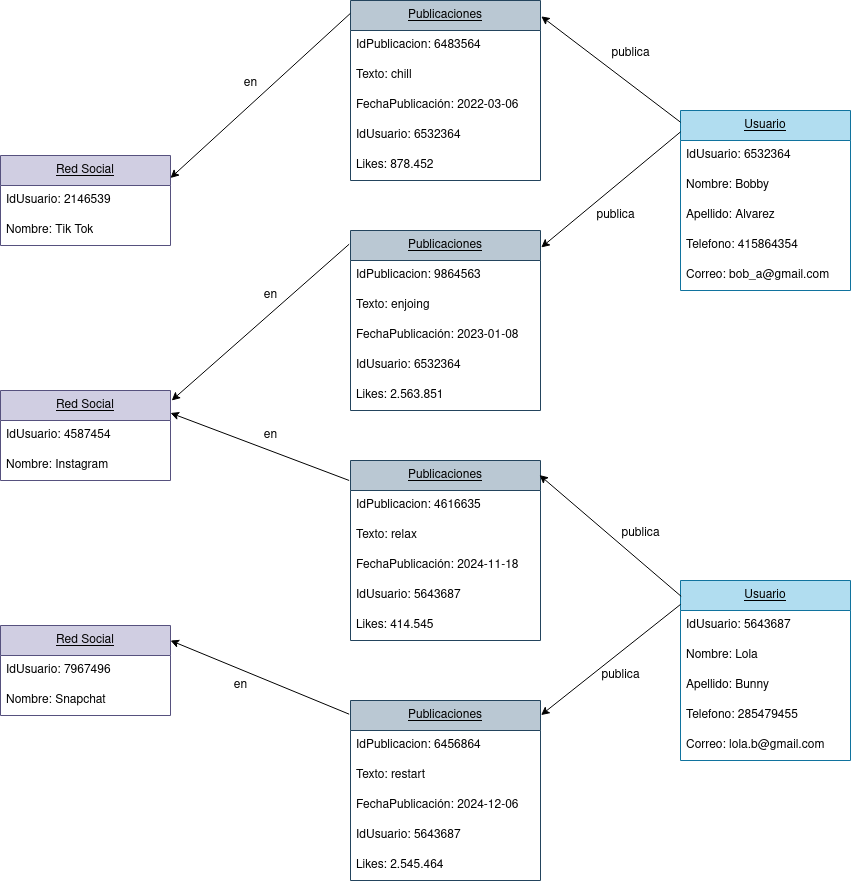

The diagram above was exported from draw.io. Its source (the exported page's mxGraphModel, read from the mxfile embedded in the PNG):
<mxGraphModel dx="2545" dy="800" grid="1" gridSize="10" guides="1" tooltips="1" connect="1" arrows="1" fold="1" page="1" pageScale="1" pageWidth="850" pageHeight="1100" math="0" shadow="0">
  <root>
    <mxCell id="0" />
    <mxCell id="1" parent="0" />
    <mxCell id="_CGeG0elO8L_0L_xXffn-1" value="&lt;u&gt;Usuario&lt;/u&gt;" style="swimlane;fontStyle=0;childLayout=stackLayout;horizontal=1;startSize=30;horizontalStack=0;resizeParent=1;resizeParentMax=0;resizeLast=0;collapsible=1;marginBottom=0;whiteSpace=wrap;html=1;fillColor=#b1ddf0;strokeColor=#10739e;" vertex="1" parent="1">
      <mxGeometry x="460" y="590" width="170" height="180" as="geometry" />
    </mxCell>
    <mxCell id="_CGeG0elO8L_0L_xXffn-2" value="IdUsuario: 5643687" style="text;strokeColor=none;fillColor=none;align=left;verticalAlign=middle;spacingLeft=4;spacingRight=4;overflow=hidden;points=[[0,0.5],[1,0.5]];portConstraint=eastwest;rotatable=0;whiteSpace=wrap;html=1;" vertex="1" parent="_CGeG0elO8L_0L_xXffn-1">
      <mxGeometry y="30" width="170" height="30" as="geometry" />
    </mxCell>
    <mxCell id="_CGeG0elO8L_0L_xXffn-3" value="Nombre: Lola" style="text;strokeColor=none;fillColor=none;align=left;verticalAlign=middle;spacingLeft=4;spacingRight=4;overflow=hidden;points=[[0,0.5],[1,0.5]];portConstraint=eastwest;rotatable=0;whiteSpace=wrap;html=1;" vertex="1" parent="_CGeG0elO8L_0L_xXffn-1">
      <mxGeometry y="60" width="170" height="30" as="geometry" />
    </mxCell>
    <mxCell id="_CGeG0elO8L_0L_xXffn-4" value="Apellido: Bunny" style="text;strokeColor=none;fillColor=none;align=left;verticalAlign=middle;spacingLeft=4;spacingRight=4;overflow=hidden;points=[[0,0.5],[1,0.5]];portConstraint=eastwest;rotatable=0;whiteSpace=wrap;html=1;" vertex="1" parent="_CGeG0elO8L_0L_xXffn-1">
      <mxGeometry y="90" width="170" height="30" as="geometry" />
    </mxCell>
    <mxCell id="_CGeG0elO8L_0L_xXffn-5" value="Telefono: 285479455" style="text;strokeColor=none;fillColor=none;align=left;verticalAlign=middle;spacingLeft=4;spacingRight=4;overflow=hidden;points=[[0,0.5],[1,0.5]];portConstraint=eastwest;rotatable=0;whiteSpace=wrap;html=1;" vertex="1" parent="_CGeG0elO8L_0L_xXffn-1">
      <mxGeometry y="120" width="170" height="30" as="geometry" />
    </mxCell>
    <mxCell id="_CGeG0elO8L_0L_xXffn-6" value="Correo: lola.b@gmail.com" style="text;strokeColor=none;fillColor=none;align=left;verticalAlign=middle;spacingLeft=4;spacingRight=4;overflow=hidden;points=[[0,0.5],[1,0.5]];portConstraint=eastwest;rotatable=0;whiteSpace=wrap;html=1;" vertex="1" parent="_CGeG0elO8L_0L_xXffn-1">
      <mxGeometry y="150" width="170" height="30" as="geometry" />
    </mxCell>
    <mxCell id="_CGeG0elO8L_0L_xXffn-7" value="&lt;u&gt;Usuario&lt;/u&gt;" style="swimlane;fontStyle=0;childLayout=stackLayout;horizontal=1;startSize=30;horizontalStack=0;resizeParent=1;resizeParentMax=0;resizeLast=0;collapsible=1;marginBottom=0;whiteSpace=wrap;html=1;fillColor=#b1ddf0;strokeColor=#10739e;" vertex="1" parent="1">
      <mxGeometry x="460" y="120" width="170" height="180" as="geometry" />
    </mxCell>
    <mxCell id="_CGeG0elO8L_0L_xXffn-8" value="IdUsuario: 6532364" style="text;strokeColor=none;fillColor=none;align=left;verticalAlign=middle;spacingLeft=4;spacingRight=4;overflow=hidden;points=[[0,0.5],[1,0.5]];portConstraint=eastwest;rotatable=0;whiteSpace=wrap;html=1;" vertex="1" parent="_CGeG0elO8L_0L_xXffn-7">
      <mxGeometry y="30" width="170" height="30" as="geometry" />
    </mxCell>
    <mxCell id="_CGeG0elO8L_0L_xXffn-9" value="Nombre: Bobby" style="text;strokeColor=none;fillColor=none;align=left;verticalAlign=middle;spacingLeft=4;spacingRight=4;overflow=hidden;points=[[0,0.5],[1,0.5]];portConstraint=eastwest;rotatable=0;whiteSpace=wrap;html=1;" vertex="1" parent="_CGeG0elO8L_0L_xXffn-7">
      <mxGeometry y="60" width="170" height="30" as="geometry" />
    </mxCell>
    <mxCell id="_CGeG0elO8L_0L_xXffn-10" value="Apellido: Alvarez" style="text;strokeColor=none;fillColor=none;align=left;verticalAlign=middle;spacingLeft=4;spacingRight=4;overflow=hidden;points=[[0,0.5],[1,0.5]];portConstraint=eastwest;rotatable=0;whiteSpace=wrap;html=1;" vertex="1" parent="_CGeG0elO8L_0L_xXffn-7">
      <mxGeometry y="90" width="170" height="30" as="geometry" />
    </mxCell>
    <mxCell id="_CGeG0elO8L_0L_xXffn-11" value="Telefono: 415864354" style="text;strokeColor=none;fillColor=none;align=left;verticalAlign=middle;spacingLeft=4;spacingRight=4;overflow=hidden;points=[[0,0.5],[1,0.5]];portConstraint=eastwest;rotatable=0;whiteSpace=wrap;html=1;" vertex="1" parent="_CGeG0elO8L_0L_xXffn-7">
      <mxGeometry y="120" width="170" height="30" as="geometry" />
    </mxCell>
    <mxCell id="_CGeG0elO8L_0L_xXffn-12" value="Correo: bob_a@gmail.com" style="text;strokeColor=none;fillColor=none;align=left;verticalAlign=middle;spacingLeft=4;spacingRight=4;overflow=hidden;points=[[0,0.5],[1,0.5]];portConstraint=eastwest;rotatable=0;whiteSpace=wrap;html=1;" vertex="1" parent="_CGeG0elO8L_0L_xXffn-7">
      <mxGeometry y="150" width="170" height="30" as="geometry" />
    </mxCell>
    <mxCell id="_CGeG0elO8L_0L_xXffn-13" value="&lt;u&gt;Publicaciones&lt;/u&gt;" style="swimlane;fontStyle=0;childLayout=stackLayout;horizontal=1;startSize=30;horizontalStack=0;resizeParent=1;resizeParentMax=0;resizeLast=0;collapsible=1;marginBottom=0;whiteSpace=wrap;html=1;fillColor=#bac8d3;strokeColor=#23445d;" vertex="1" parent="1">
      <mxGeometry x="130" y="470" width="190" height="180" as="geometry" />
    </mxCell>
    <mxCell id="_CGeG0elO8L_0L_xXffn-14" value="IdPublicacion: 4616635" style="text;strokeColor=none;fillColor=none;align=left;verticalAlign=middle;spacingLeft=4;spacingRight=4;overflow=hidden;points=[[0,0.5],[1,0.5]];portConstraint=eastwest;rotatable=0;whiteSpace=wrap;html=1;" vertex="1" parent="_CGeG0elO8L_0L_xXffn-13">
      <mxGeometry y="30" width="190" height="30" as="geometry" />
    </mxCell>
    <mxCell id="_CGeG0elO8L_0L_xXffn-15" value="Texto: relax" style="text;strokeColor=none;fillColor=none;align=left;verticalAlign=middle;spacingLeft=4;spacingRight=4;overflow=hidden;points=[[0,0.5],[1,0.5]];portConstraint=eastwest;rotatable=0;whiteSpace=wrap;html=1;" vertex="1" parent="_CGeG0elO8L_0L_xXffn-13">
      <mxGeometry y="60" width="190" height="30" as="geometry" />
    </mxCell>
    <mxCell id="_CGeG0elO8L_0L_xXffn-16" value="FechaPublicación: 2024-11-18" style="text;strokeColor=none;fillColor=none;align=left;verticalAlign=middle;spacingLeft=4;spacingRight=4;overflow=hidden;points=[[0,0.5],[1,0.5]];portConstraint=eastwest;rotatable=0;whiteSpace=wrap;html=1;" vertex="1" parent="_CGeG0elO8L_0L_xXffn-13">
      <mxGeometry y="90" width="190" height="30" as="geometry" />
    </mxCell>
    <mxCell id="_CGeG0elO8L_0L_xXffn-17" value="IdUsuario: 5643687" style="text;strokeColor=none;fillColor=none;align=left;verticalAlign=middle;spacingLeft=4;spacingRight=4;overflow=hidden;points=[[0,0.5],[1,0.5]];portConstraint=eastwest;rotatable=0;whiteSpace=wrap;html=1;" vertex="1" parent="_CGeG0elO8L_0L_xXffn-13">
      <mxGeometry y="120" width="190" height="30" as="geometry" />
    </mxCell>
    <mxCell id="_CGeG0elO8L_0L_xXffn-18" value="Likes: 414.545" style="text;strokeColor=none;fillColor=none;align=left;verticalAlign=middle;spacingLeft=4;spacingRight=4;overflow=hidden;points=[[0,0.5],[1,0.5]];portConstraint=eastwest;rotatable=0;whiteSpace=wrap;html=1;" vertex="1" parent="_CGeG0elO8L_0L_xXffn-13">
      <mxGeometry y="150" width="190" height="30" as="geometry" />
    </mxCell>
    <mxCell id="_CGeG0elO8L_0L_xXffn-25" value="&lt;u&gt;Publicaciones&lt;/u&gt;" style="swimlane;fontStyle=0;childLayout=stackLayout;horizontal=1;startSize=30;horizontalStack=0;resizeParent=1;resizeParentMax=0;resizeLast=0;collapsible=1;marginBottom=0;whiteSpace=wrap;html=1;fillColor=#bac8d3;strokeColor=#23445d;" vertex="1" parent="1">
      <mxGeometry x="130" y="710" width="190" height="180" as="geometry" />
    </mxCell>
    <mxCell id="_CGeG0elO8L_0L_xXffn-26" value="IdPublicacion: 6456864" style="text;strokeColor=none;fillColor=none;align=left;verticalAlign=middle;spacingLeft=4;spacingRight=4;overflow=hidden;points=[[0,0.5],[1,0.5]];portConstraint=eastwest;rotatable=0;whiteSpace=wrap;html=1;" vertex="1" parent="_CGeG0elO8L_0L_xXffn-25">
      <mxGeometry y="30" width="190" height="30" as="geometry" />
    </mxCell>
    <mxCell id="_CGeG0elO8L_0L_xXffn-27" value="Texto: restart" style="text;strokeColor=none;fillColor=none;align=left;verticalAlign=middle;spacingLeft=4;spacingRight=4;overflow=hidden;points=[[0,0.5],[1,0.5]];portConstraint=eastwest;rotatable=0;whiteSpace=wrap;html=1;" vertex="1" parent="_CGeG0elO8L_0L_xXffn-25">
      <mxGeometry y="60" width="190" height="30" as="geometry" />
    </mxCell>
    <mxCell id="_CGeG0elO8L_0L_xXffn-28" value="FechaPublicación: 2024-12-06" style="text;strokeColor=none;fillColor=none;align=left;verticalAlign=middle;spacingLeft=4;spacingRight=4;overflow=hidden;points=[[0,0.5],[1,0.5]];portConstraint=eastwest;rotatable=0;whiteSpace=wrap;html=1;" vertex="1" parent="_CGeG0elO8L_0L_xXffn-25">
      <mxGeometry y="90" width="190" height="30" as="geometry" />
    </mxCell>
    <mxCell id="_CGeG0elO8L_0L_xXffn-29" value="IdUsuario: 5643687" style="text;strokeColor=none;fillColor=none;align=left;verticalAlign=middle;spacingLeft=4;spacingRight=4;overflow=hidden;points=[[0,0.5],[1,0.5]];portConstraint=eastwest;rotatable=0;whiteSpace=wrap;html=1;" vertex="1" parent="_CGeG0elO8L_0L_xXffn-25">
      <mxGeometry y="120" width="190" height="30" as="geometry" />
    </mxCell>
    <mxCell id="_CGeG0elO8L_0L_xXffn-30" value="Likes: 2.545.464" style="text;strokeColor=none;fillColor=none;align=left;verticalAlign=middle;spacingLeft=4;spacingRight=4;overflow=hidden;points=[[0,0.5],[1,0.5]];portConstraint=eastwest;rotatable=0;whiteSpace=wrap;html=1;" vertex="1" parent="_CGeG0elO8L_0L_xXffn-25">
      <mxGeometry y="150" width="190" height="30" as="geometry" />
    </mxCell>
    <mxCell id="_CGeG0elO8L_0L_xXffn-31" value="&lt;u&gt;Publicaciones&lt;/u&gt;" style="swimlane;fontStyle=0;childLayout=stackLayout;horizontal=1;startSize=30;horizontalStack=0;resizeParent=1;resizeParentMax=0;resizeLast=0;collapsible=1;marginBottom=0;whiteSpace=wrap;html=1;fillColor=#bac8d3;strokeColor=#23445d;" vertex="1" parent="1">
      <mxGeometry x="130" y="240" width="190" height="180" as="geometry" />
    </mxCell>
    <mxCell id="_CGeG0elO8L_0L_xXffn-32" value="IdPublicacion: 9864563" style="text;strokeColor=none;fillColor=none;align=left;verticalAlign=middle;spacingLeft=4;spacingRight=4;overflow=hidden;points=[[0,0.5],[1,0.5]];portConstraint=eastwest;rotatable=0;whiteSpace=wrap;html=1;" vertex="1" parent="_CGeG0elO8L_0L_xXffn-31">
      <mxGeometry y="30" width="190" height="30" as="geometry" />
    </mxCell>
    <mxCell id="_CGeG0elO8L_0L_xXffn-33" value="Texto: enjoing" style="text;strokeColor=none;fillColor=none;align=left;verticalAlign=middle;spacingLeft=4;spacingRight=4;overflow=hidden;points=[[0,0.5],[1,0.5]];portConstraint=eastwest;rotatable=0;whiteSpace=wrap;html=1;" vertex="1" parent="_CGeG0elO8L_0L_xXffn-31">
      <mxGeometry y="60" width="190" height="30" as="geometry" />
    </mxCell>
    <mxCell id="_CGeG0elO8L_0L_xXffn-34" value="FechaPublicación: 2023-01-08" style="text;strokeColor=none;fillColor=none;align=left;verticalAlign=middle;spacingLeft=4;spacingRight=4;overflow=hidden;points=[[0,0.5],[1,0.5]];portConstraint=eastwest;rotatable=0;whiteSpace=wrap;html=1;" vertex="1" parent="_CGeG0elO8L_0L_xXffn-31">
      <mxGeometry y="90" width="190" height="30" as="geometry" />
    </mxCell>
    <mxCell id="_CGeG0elO8L_0L_xXffn-35" value="IdUsuario: 6532364" style="text;strokeColor=none;fillColor=none;align=left;verticalAlign=middle;spacingLeft=4;spacingRight=4;overflow=hidden;points=[[0,0.5],[1,0.5]];portConstraint=eastwest;rotatable=0;whiteSpace=wrap;html=1;" vertex="1" parent="_CGeG0elO8L_0L_xXffn-31">
      <mxGeometry y="120" width="190" height="30" as="geometry" />
    </mxCell>
    <mxCell id="_CGeG0elO8L_0L_xXffn-36" value="Likes: 2.563.851" style="text;strokeColor=none;fillColor=none;align=left;verticalAlign=middle;spacingLeft=4;spacingRight=4;overflow=hidden;points=[[0,0.5],[1,0.5]];portConstraint=eastwest;rotatable=0;whiteSpace=wrap;html=1;" vertex="1" parent="_CGeG0elO8L_0L_xXffn-31">
      <mxGeometry y="150" width="190" height="30" as="geometry" />
    </mxCell>
    <mxCell id="_CGeG0elO8L_0L_xXffn-37" value="&lt;u&gt;Publicaciones&lt;/u&gt;" style="swimlane;fontStyle=0;childLayout=stackLayout;horizontal=1;startSize=30;horizontalStack=0;resizeParent=1;resizeParentMax=0;resizeLast=0;collapsible=1;marginBottom=0;whiteSpace=wrap;html=1;fillColor=#bac8d3;strokeColor=#23445d;" vertex="1" parent="1">
      <mxGeometry x="130" y="10" width="190" height="180" as="geometry" />
    </mxCell>
    <mxCell id="_CGeG0elO8L_0L_xXffn-38" value="IdPublicacion: 6483564" style="text;strokeColor=none;fillColor=none;align=left;verticalAlign=middle;spacingLeft=4;spacingRight=4;overflow=hidden;points=[[0,0.5],[1,0.5]];portConstraint=eastwest;rotatable=0;whiteSpace=wrap;html=1;" vertex="1" parent="_CGeG0elO8L_0L_xXffn-37">
      <mxGeometry y="30" width="190" height="30" as="geometry" />
    </mxCell>
    <mxCell id="_CGeG0elO8L_0L_xXffn-39" value="Texto: chill" style="text;strokeColor=none;fillColor=none;align=left;verticalAlign=middle;spacingLeft=4;spacingRight=4;overflow=hidden;points=[[0,0.5],[1,0.5]];portConstraint=eastwest;rotatable=0;whiteSpace=wrap;html=1;" vertex="1" parent="_CGeG0elO8L_0L_xXffn-37">
      <mxGeometry y="60" width="190" height="30" as="geometry" />
    </mxCell>
    <mxCell id="_CGeG0elO8L_0L_xXffn-40" value="FechaPublicación: 2022-03-06" style="text;strokeColor=none;fillColor=none;align=left;verticalAlign=middle;spacingLeft=4;spacingRight=4;overflow=hidden;points=[[0,0.5],[1,0.5]];portConstraint=eastwest;rotatable=0;whiteSpace=wrap;html=1;" vertex="1" parent="_CGeG0elO8L_0L_xXffn-37">
      <mxGeometry y="90" width="190" height="30" as="geometry" />
    </mxCell>
    <mxCell id="_CGeG0elO8L_0L_xXffn-41" value="IdUsuario: 6532364" style="text;strokeColor=none;fillColor=none;align=left;verticalAlign=middle;spacingLeft=4;spacingRight=4;overflow=hidden;points=[[0,0.5],[1,0.5]];portConstraint=eastwest;rotatable=0;whiteSpace=wrap;html=1;" vertex="1" parent="_CGeG0elO8L_0L_xXffn-37">
      <mxGeometry y="120" width="190" height="30" as="geometry" />
    </mxCell>
    <mxCell id="_CGeG0elO8L_0L_xXffn-42" value="Likes: 878.452" style="text;strokeColor=none;fillColor=none;align=left;verticalAlign=middle;spacingLeft=4;spacingRight=4;overflow=hidden;points=[[0,0.5],[1,0.5]];portConstraint=eastwest;rotatable=0;whiteSpace=wrap;html=1;" vertex="1" parent="_CGeG0elO8L_0L_xXffn-37">
      <mxGeometry y="150" width="190" height="30" as="geometry" />
    </mxCell>
    <mxCell id="_CGeG0elO8L_0L_xXffn-43" value="&lt;u&gt;Red Social&lt;br&gt;&lt;/u&gt;" style="swimlane;fontStyle=0;childLayout=stackLayout;horizontal=1;startSize=30;horizontalStack=0;resizeParent=1;resizeParentMax=0;resizeLast=0;collapsible=1;marginBottom=0;whiteSpace=wrap;html=1;fillColor=#d0cee2;strokeColor=#56517e;" vertex="1" parent="1">
      <mxGeometry x="-220" y="400" width="170" height="90" as="geometry" />
    </mxCell>
    <mxCell id="_CGeG0elO8L_0L_xXffn-44" value="IdUsuario: 4587454" style="text;strokeColor=none;fillColor=none;align=left;verticalAlign=middle;spacingLeft=4;spacingRight=4;overflow=hidden;points=[[0,0.5],[1,0.5]];portConstraint=eastwest;rotatable=0;whiteSpace=wrap;html=1;" vertex="1" parent="_CGeG0elO8L_0L_xXffn-43">
      <mxGeometry y="30" width="170" height="30" as="geometry" />
    </mxCell>
    <mxCell id="_CGeG0elO8L_0L_xXffn-45" value="Nombre: Instagram" style="text;strokeColor=none;fillColor=none;align=left;verticalAlign=middle;spacingLeft=4;spacingRight=4;overflow=hidden;points=[[0,0.5],[1,0.5]];portConstraint=eastwest;rotatable=0;whiteSpace=wrap;html=1;" vertex="1" parent="_CGeG0elO8L_0L_xXffn-43">
      <mxGeometry y="60" width="170" height="30" as="geometry" />
    </mxCell>
    <mxCell id="_CGeG0elO8L_0L_xXffn-49" value="&lt;u&gt;Red Social&lt;br&gt;&lt;/u&gt;" style="swimlane;fontStyle=0;childLayout=stackLayout;horizontal=1;startSize=30;horizontalStack=0;resizeParent=1;resizeParentMax=0;resizeLast=0;collapsible=1;marginBottom=0;whiteSpace=wrap;html=1;fillColor=#d0cee2;strokeColor=#56517e;" vertex="1" parent="1">
      <mxGeometry x="-220" y="165" width="170" height="90" as="geometry" />
    </mxCell>
    <mxCell id="_CGeG0elO8L_0L_xXffn-50" value="IdUsuario: 2146539" style="text;strokeColor=none;fillColor=none;align=left;verticalAlign=middle;spacingLeft=4;spacingRight=4;overflow=hidden;points=[[0,0.5],[1,0.5]];portConstraint=eastwest;rotatable=0;whiteSpace=wrap;html=1;" vertex="1" parent="_CGeG0elO8L_0L_xXffn-49">
      <mxGeometry y="30" width="170" height="30" as="geometry" />
    </mxCell>
    <mxCell id="_CGeG0elO8L_0L_xXffn-51" value="Nombre: Tik Tok" style="text;strokeColor=none;fillColor=none;align=left;verticalAlign=middle;spacingLeft=4;spacingRight=4;overflow=hidden;points=[[0,0.5],[1,0.5]];portConstraint=eastwest;rotatable=0;whiteSpace=wrap;html=1;" vertex="1" parent="_CGeG0elO8L_0L_xXffn-49">
      <mxGeometry y="60" width="170" height="30" as="geometry" />
    </mxCell>
    <mxCell id="_CGeG0elO8L_0L_xXffn-52" value="&lt;u&gt;Red Social&lt;br&gt;&lt;/u&gt;" style="swimlane;fontStyle=0;childLayout=stackLayout;horizontal=1;startSize=30;horizontalStack=0;resizeParent=1;resizeParentMax=0;resizeLast=0;collapsible=1;marginBottom=0;whiteSpace=wrap;html=1;fillColor=#d0cee2;strokeColor=#56517e;" vertex="1" parent="1">
      <mxGeometry x="-220" y="635" width="170" height="90" as="geometry" />
    </mxCell>
    <mxCell id="_CGeG0elO8L_0L_xXffn-53" value="IdUsuario: 7967496" style="text;strokeColor=none;fillColor=none;align=left;verticalAlign=middle;spacingLeft=4;spacingRight=4;overflow=hidden;points=[[0,0.5],[1,0.5]];portConstraint=eastwest;rotatable=0;whiteSpace=wrap;html=1;" vertex="1" parent="_CGeG0elO8L_0L_xXffn-52">
      <mxGeometry y="30" width="170" height="30" as="geometry" />
    </mxCell>
    <mxCell id="_CGeG0elO8L_0L_xXffn-54" value="Nombre: Snapchat" style="text;strokeColor=none;fillColor=none;align=left;verticalAlign=middle;spacingLeft=4;spacingRight=4;overflow=hidden;points=[[0,0.5],[1,0.5]];portConstraint=eastwest;rotatable=0;whiteSpace=wrap;html=1;" vertex="1" parent="_CGeG0elO8L_0L_xXffn-52">
      <mxGeometry y="60" width="170" height="30" as="geometry" />
    </mxCell>
    <mxCell id="_CGeG0elO8L_0L_xXffn-55" value="" style="endArrow=classic;html=1;rounded=0;exitX=-0.001;exitY=0.072;exitDx=0;exitDy=0;exitPerimeter=0;entryX=1;entryY=0.25;entryDx=0;entryDy=0;" edge="1" parent="1" source="_CGeG0elO8L_0L_xXffn-37" target="_CGeG0elO8L_0L_xXffn-49">
      <mxGeometry width="50" height="50" relative="1" as="geometry">
        <mxPoint x="-30" y="320" as="sourcePoint" />
        <mxPoint x="20" y="270" as="targetPoint" />
      </mxGeometry>
    </mxCell>
    <mxCell id="_CGeG0elO8L_0L_xXffn-56" value="en" style="text;html=1;align=center;verticalAlign=middle;resizable=0;points=[];autosize=1;strokeColor=none;fillColor=none;" vertex="1" parent="1">
      <mxGeometry x="10" y="78" width="40" height="30" as="geometry" />
    </mxCell>
    <mxCell id="_CGeG0elO8L_0L_xXffn-57" value="" style="endArrow=classic;html=1;rounded=0;exitX=-0.007;exitY=0.076;exitDx=0;exitDy=0;exitPerimeter=0;entryX=1.007;entryY=0.111;entryDx=0;entryDy=0;entryPerimeter=0;" edge="1" parent="1" source="_CGeG0elO8L_0L_xXffn-31" target="_CGeG0elO8L_0L_xXffn-43">
      <mxGeometry width="50" height="50" relative="1" as="geometry">
        <mxPoint y="470" as="sourcePoint" />
        <mxPoint x="50" y="420" as="targetPoint" />
      </mxGeometry>
    </mxCell>
    <mxCell id="_CGeG0elO8L_0L_xXffn-58" value="" style="endArrow=classic;html=1;rounded=0;exitX=-0.007;exitY=0.111;exitDx=0;exitDy=0;exitPerimeter=0;entryX=1;entryY=0.25;entryDx=0;entryDy=0;" edge="1" parent="1" source="_CGeG0elO8L_0L_xXffn-13" target="_CGeG0elO8L_0L_xXffn-43">
      <mxGeometry width="50" height="50" relative="1" as="geometry">
        <mxPoint x="-20" y="550" as="sourcePoint" />
        <mxPoint x="30" y="500" as="targetPoint" />
      </mxGeometry>
    </mxCell>
    <mxCell id="_CGeG0elO8L_0L_xXffn-59" value="" style="endArrow=classic;html=1;rounded=0;exitX=-0.007;exitY=0.076;exitDx=0;exitDy=0;exitPerimeter=0;entryX=1;entryY=0.167;entryDx=0;entryDy=0;entryPerimeter=0;" edge="1" parent="1" source="_CGeG0elO8L_0L_xXffn-25" target="_CGeG0elO8L_0L_xXffn-52">
      <mxGeometry width="50" height="50" relative="1" as="geometry">
        <mxPoint x="10" y="770" as="sourcePoint" />
        <mxPoint x="60" y="720" as="targetPoint" />
      </mxGeometry>
    </mxCell>
    <mxCell id="_CGeG0elO8L_0L_xXffn-60" value="en" style="text;html=1;align=center;verticalAlign=middle;resizable=0;points=[];autosize=1;strokeColor=none;fillColor=none;" vertex="1" parent="1">
      <mxGeometry x="30" y="290" width="40" height="30" as="geometry" />
    </mxCell>
    <mxCell id="_CGeG0elO8L_0L_xXffn-61" value="en" style="text;html=1;align=center;verticalAlign=middle;resizable=0;points=[];autosize=1;strokeColor=none;fillColor=none;" vertex="1" parent="1">
      <mxGeometry x="30" y="430" width="40" height="30" as="geometry" />
    </mxCell>
    <mxCell id="_CGeG0elO8L_0L_xXffn-63" value="en" style="text;html=1;align=center;verticalAlign=middle;resizable=0;points=[];autosize=1;strokeColor=none;fillColor=none;" vertex="1" parent="1">
      <mxGeometry y="680" width="40" height="30" as="geometry" />
    </mxCell>
    <mxCell id="_CGeG0elO8L_0L_xXffn-64" value="" style="endArrow=classic;html=1;rounded=0;exitX=0.004;exitY=0.088;exitDx=0;exitDy=0;exitPerimeter=0;entryX=0.995;entryY=0.081;entryDx=0;entryDy=0;entryPerimeter=0;" edge="1" parent="1" source="_CGeG0elO8L_0L_xXffn-1" target="_CGeG0elO8L_0L_xXffn-13">
      <mxGeometry width="50" height="50" relative="1" as="geometry">
        <mxPoint x="430" y="550" as="sourcePoint" />
        <mxPoint x="480" y="500" as="targetPoint" />
      </mxGeometry>
    </mxCell>
    <mxCell id="_CGeG0elO8L_0L_xXffn-65" value="" style="endArrow=classic;html=1;rounded=0;exitX=0;exitY=0.133;exitDx=0;exitDy=0;exitPerimeter=0;entryX=1.003;entryY=0.081;entryDx=0;entryDy=0;entryPerimeter=0;" edge="1" parent="1" source="_CGeG0elO8L_0L_xXffn-1" target="_CGeG0elO8L_0L_xXffn-25">
      <mxGeometry width="50" height="50" relative="1" as="geometry">
        <mxPoint x="350" y="700" as="sourcePoint" />
        <mxPoint x="400" y="650" as="targetPoint" />
      </mxGeometry>
    </mxCell>
    <mxCell id="_CGeG0elO8L_0L_xXffn-66" value="publica" style="text;html=1;align=center;verticalAlign=middle;resizable=0;points=[];autosize=1;strokeColor=none;fillColor=none;" vertex="1" parent="1">
      <mxGeometry x="390" y="528" width="60" height="30" as="geometry" />
    </mxCell>
    <mxCell id="_CGeG0elO8L_0L_xXffn-67" value="publica" style="text;html=1;align=center;verticalAlign=middle;resizable=0;points=[];autosize=1;strokeColor=none;fillColor=none;" vertex="1" parent="1">
      <mxGeometry x="370" y="670" width="60" height="30" as="geometry" />
    </mxCell>
    <mxCell id="_CGeG0elO8L_0L_xXffn-68" value="" style="endArrow=classic;html=1;rounded=0;exitX=0;exitY=0.119;exitDx=0;exitDy=0;exitPerimeter=0;entryX=1.004;entryY=0.094;entryDx=0;entryDy=0;entryPerimeter=0;" edge="1" parent="1" source="_CGeG0elO8L_0L_xXffn-7" target="_CGeG0elO8L_0L_xXffn-31">
      <mxGeometry width="50" height="50" relative="1" as="geometry">
        <mxPoint x="380" y="210" as="sourcePoint" />
        <mxPoint x="430" y="160" as="targetPoint" />
      </mxGeometry>
    </mxCell>
    <mxCell id="_CGeG0elO8L_0L_xXffn-69" value="" style="endArrow=classic;html=1;rounded=0;exitX=0;exitY=0.065;exitDx=0;exitDy=0;exitPerimeter=0;entryX=1.004;entryY=0.088;entryDx=0;entryDy=0;entryPerimeter=0;" edge="1" parent="1" source="_CGeG0elO8L_0L_xXffn-7" target="_CGeG0elO8L_0L_xXffn-37">
      <mxGeometry width="50" height="50" relative="1" as="geometry">
        <mxPoint x="340" y="140" as="sourcePoint" />
        <mxPoint x="390" y="90" as="targetPoint" />
      </mxGeometry>
    </mxCell>
    <mxCell id="_CGeG0elO8L_0L_xXffn-70" value="publica" style="text;html=1;align=center;verticalAlign=middle;resizable=0;points=[];autosize=1;strokeColor=none;fillColor=none;" vertex="1" parent="1">
      <mxGeometry x="365" y="210" width="60" height="30" as="geometry" />
    </mxCell>
    <mxCell id="_CGeG0elO8L_0L_xXffn-71" value="publica" style="text;html=1;align=center;verticalAlign=middle;resizable=0;points=[];autosize=1;strokeColor=none;fillColor=none;" vertex="1" parent="1">
      <mxGeometry x="380" y="48" width="60" height="30" as="geometry" />
    </mxCell>
  </root>
</mxGraphModel>